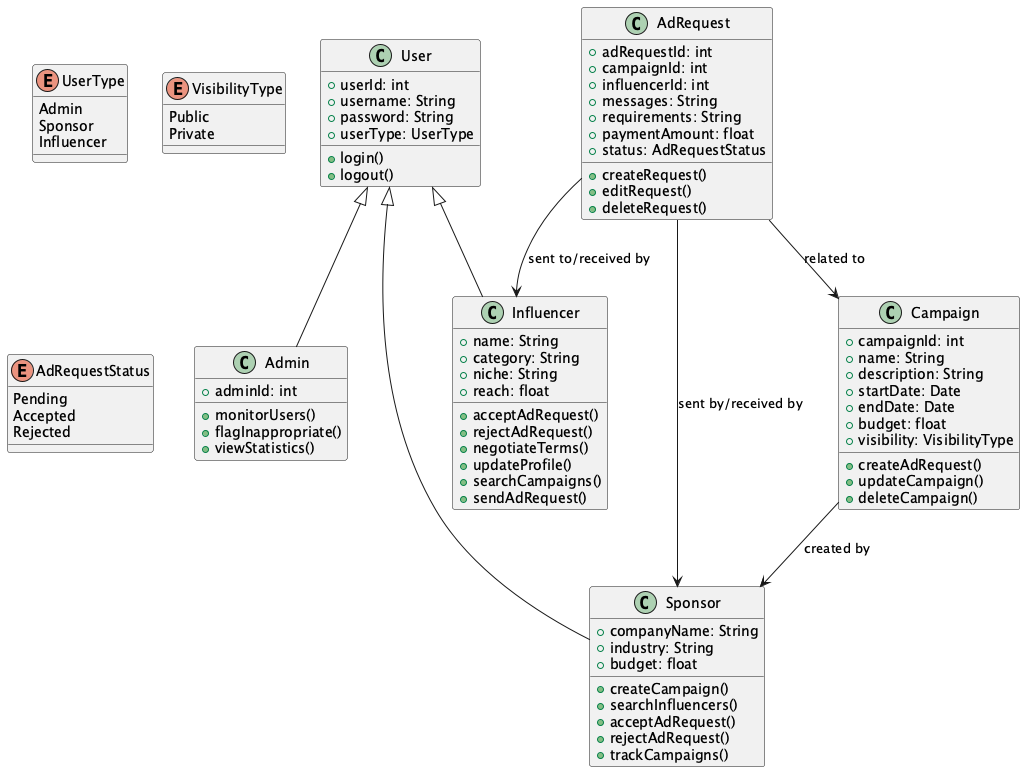

The diagram above was rendered by PlantUML. Its source (embedded in the PNG):
@startuml SponsorSphereClassDiagram

class User {
    + userId: int
    + username: String
    + password: String
    + userType: UserType
    + login()
    + logout()
}

class Admin {
    + adminId: int
    + monitorUsers()
    + flagInappropriate()
    + viewStatistics()
}

class Sponsor {
    + companyName: String
    + industry: String
    + budget: float
    + createCampaign()
    + searchInfluencers()
    + acceptAdRequest()
    + rejectAdRequest()
    + trackCampaigns()
}

class Influencer {
    + name: String
    + category: String
    + niche: String
    + reach: float
    + acceptAdRequest()
    + rejectAdRequest()
    + negotiateTerms()
    + updateProfile()
    + searchCampaigns()
    + sendAdRequest()
}

class Campaign {
    + campaignId: int
    + name: String
    + description: String
    + startDate: Date
    + endDate: Date
    + budget: float
    + visibility: VisibilityType
    + createAdRequest()
    + updateCampaign()
    + deleteCampaign()
}

class AdRequest {
    + adRequestId: int
    + campaignId: int
    + influencerId: int
    + messages: String
    + requirements: String
    + paymentAmount: float
    + status: AdRequestStatus
    + createRequest()
    + editRequest()
    + deleteRequest()
}

enum UserType {
    Admin
    Sponsor
    Influencer
}

enum VisibilityType {
    Public
    Private
}

enum AdRequestStatus {
    Pending
    Accepted
    Rejected
}

User <|-- Admin
User <|-- Sponsor
User <|-- Influencer
Campaign --> Sponsor : "created by"
AdRequest --> Campaign : "related to"
AdRequest --> Influencer : "sent to/received by"
AdRequest --> Sponsor : "sent by/received by"

@enduml